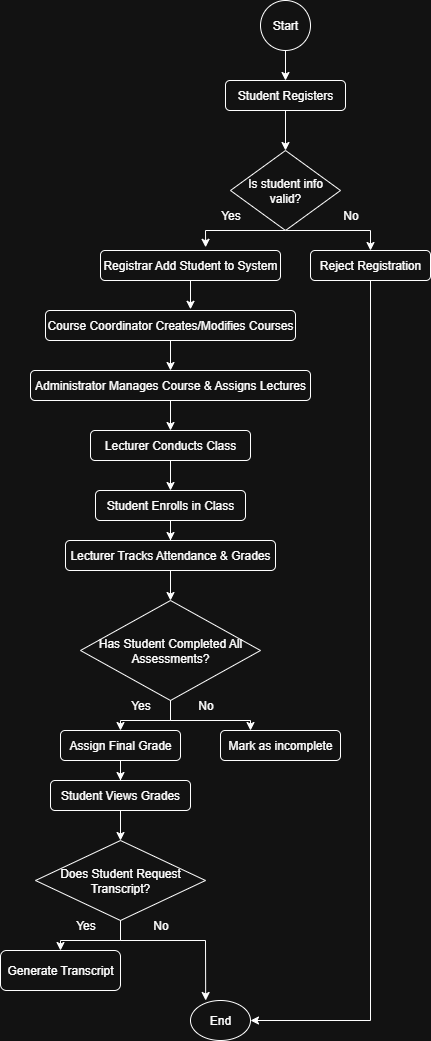

The diagram above was exported from draw.io. Its source (the exported page's mxGraphModel, read from the mxfile embedded in the PNG):
<mxGraphModel dx="1042" dy="527" grid="1" gridSize="10" guides="1" tooltips="1" connect="1" arrows="1" fold="1" page="1" pageScale="1" pageWidth="827" pageHeight="1169" math="0" shadow="0">
  <root>
    <mxCell id="0" />
    <mxCell id="1" parent="0" />
    <mxCell id="Cigept5JvPB4dpkRvvKv-32" value="" style="edgeStyle=orthogonalEdgeStyle;rounded=0;orthogonalLoop=1;jettySize=auto;html=1;" edge="1" parent="1" source="Cigept5JvPB4dpkRvvKv-1" target="Cigept5JvPB4dpkRvvKv-2">
      <mxGeometry relative="1" as="geometry" />
    </mxCell>
    <mxCell id="Cigept5JvPB4dpkRvvKv-1" value="Start" style="ellipse;whiteSpace=wrap;html=1;aspect=fixed;" vertex="1" parent="1">
      <mxGeometry x="380" y="30" width="50" height="50" as="geometry" />
    </mxCell>
    <mxCell id="Cigept5JvPB4dpkRvvKv-33" value="" style="edgeStyle=orthogonalEdgeStyle;rounded=0;orthogonalLoop=1;jettySize=auto;html=1;" edge="1" parent="1" source="Cigept5JvPB4dpkRvvKv-2" target="Cigept5JvPB4dpkRvvKv-14">
      <mxGeometry relative="1" as="geometry" />
    </mxCell>
    <mxCell id="Cigept5JvPB4dpkRvvKv-2" value="Student Registers" style="rounded=1;whiteSpace=wrap;html=1;" vertex="1" parent="1">
      <mxGeometry x="345" y="110" width="120" height="30" as="geometry" />
    </mxCell>
    <mxCell id="Cigept5JvPB4dpkRvvKv-3" value="Registrar Add Student to System" style="rounded=1;whiteSpace=wrap;html=1;" vertex="1" parent="1">
      <mxGeometry x="220" y="280" width="180" height="30" as="geometry" />
    </mxCell>
    <mxCell id="Cigept5JvPB4dpkRvvKv-37" value="" style="edgeStyle=orthogonalEdgeStyle;rounded=0;orthogonalLoop=1;jettySize=auto;html=1;" edge="1" parent="1" source="Cigept5JvPB4dpkRvvKv-4" target="Cigept5JvPB4dpkRvvKv-5">
      <mxGeometry relative="1" as="geometry" />
    </mxCell>
    <mxCell id="Cigept5JvPB4dpkRvvKv-4" value="Course Coordinator Creates/Modifies Courses" style="rounded=1;whiteSpace=wrap;html=1;" vertex="1" parent="1">
      <mxGeometry x="165" y="340" width="250" height="30" as="geometry" />
    </mxCell>
    <mxCell id="Cigept5JvPB4dpkRvvKv-38" value="" style="edgeStyle=orthogonalEdgeStyle;rounded=0;orthogonalLoop=1;jettySize=auto;html=1;" edge="1" parent="1" source="Cigept5JvPB4dpkRvvKv-5" target="Cigept5JvPB4dpkRvvKv-6">
      <mxGeometry relative="1" as="geometry" />
    </mxCell>
    <mxCell id="Cigept5JvPB4dpkRvvKv-5" value="Administrator Manages Course &amp;amp; Assigns Lectures" style="rounded=1;whiteSpace=wrap;html=1;" vertex="1" parent="1">
      <mxGeometry x="150" y="400" width="280" height="30" as="geometry" />
    </mxCell>
    <mxCell id="Cigept5JvPB4dpkRvvKv-39" value="" style="edgeStyle=orthogonalEdgeStyle;rounded=0;orthogonalLoop=1;jettySize=auto;html=1;" edge="1" parent="1" source="Cigept5JvPB4dpkRvvKv-6" target="Cigept5JvPB4dpkRvvKv-7">
      <mxGeometry relative="1" as="geometry" />
    </mxCell>
    <mxCell id="Cigept5JvPB4dpkRvvKv-6" value="Lecturer Conducts Class" style="rounded=1;whiteSpace=wrap;html=1;" vertex="1" parent="1">
      <mxGeometry x="210" y="460" width="160" height="30" as="geometry" />
    </mxCell>
    <mxCell id="Cigept5JvPB4dpkRvvKv-40" value="" style="edgeStyle=orthogonalEdgeStyle;rounded=0;orthogonalLoop=1;jettySize=auto;html=1;" edge="1" parent="1" source="Cigept5JvPB4dpkRvvKv-7" target="Cigept5JvPB4dpkRvvKv-16">
      <mxGeometry relative="1" as="geometry" />
    </mxCell>
    <mxCell id="Cigept5JvPB4dpkRvvKv-7" value="Student Enrolls in Class" style="rounded=1;whiteSpace=wrap;html=1;" vertex="1" parent="1">
      <mxGeometry x="215" y="520" width="150" height="30" as="geometry" />
    </mxCell>
    <mxCell id="Cigept5JvPB4dpkRvvKv-11" value="Yes" style="text;html=1;align=center;verticalAlign=middle;resizable=0;points=[];autosize=1;strokeColor=none;fillColor=none;" vertex="1" parent="1">
      <mxGeometry x="330" y="230" width="40" height="30" as="geometry" />
    </mxCell>
    <mxCell id="Cigept5JvPB4dpkRvvKv-13" value="No" style="text;html=1;align=center;verticalAlign=middle;resizable=0;points=[];autosize=1;strokeColor=none;fillColor=none;" vertex="1" parent="1">
      <mxGeometry x="450" y="230" width="40" height="30" as="geometry" />
    </mxCell>
    <mxCell id="Cigept5JvPB4dpkRvvKv-14" value="Is student info valid?" style="rhombus;whiteSpace=wrap;html=1;" vertex="1" parent="1">
      <mxGeometry x="350" y="180" width="110" height="80" as="geometry" />
    </mxCell>
    <mxCell id="Cigept5JvPB4dpkRvvKv-53" style="edgeStyle=orthogonalEdgeStyle;rounded=0;orthogonalLoop=1;jettySize=auto;html=1;entryX=1;entryY=0.5;entryDx=0;entryDy=0;" edge="1" parent="1" source="Cigept5JvPB4dpkRvvKv-15" target="Cigept5JvPB4dpkRvvKv-31">
      <mxGeometry relative="1" as="geometry">
        <mxPoint x="490" y="1053.199951171875" as="targetPoint" />
        <Array as="points">
          <mxPoint x="490" y="1050" />
        </Array>
      </mxGeometry>
    </mxCell>
    <mxCell id="Cigept5JvPB4dpkRvvKv-15" value="Reject Registration" style="rounded=1;whiteSpace=wrap;html=1;" vertex="1" parent="1">
      <mxGeometry x="430" y="280" width="120" height="30" as="geometry" />
    </mxCell>
    <mxCell id="Cigept5JvPB4dpkRvvKv-41" value="" style="edgeStyle=orthogonalEdgeStyle;rounded=0;orthogonalLoop=1;jettySize=auto;html=1;" edge="1" parent="1" source="Cigept5JvPB4dpkRvvKv-16" target="Cigept5JvPB4dpkRvvKv-17">
      <mxGeometry relative="1" as="geometry" />
    </mxCell>
    <mxCell id="Cigept5JvPB4dpkRvvKv-16" value="Lecturer Tracks Attendance &amp; Grades" style="rounded=1;whiteSpace=wrap;html=1;" vertex="1" parent="1">
      <mxGeometry x="185" y="570" width="210" height="30" as="geometry" />
    </mxCell>
    <mxCell id="Cigept5JvPB4dpkRvvKv-18" style="edgeStyle=orthogonalEdgeStyle;rounded=0;orthogonalLoop=1;jettySize=auto;html=1;entryX=0.5;entryY=0;entryDx=0;entryDy=0;" edge="1" parent="1" source="Cigept5JvPB4dpkRvvKv-17" target="Cigept5JvPB4dpkRvvKv-22">
      <mxGeometry relative="1" as="geometry">
        <mxPoint x="310" y="1030" as="targetPoint" />
      </mxGeometry>
    </mxCell>
    <mxCell id="Cigept5JvPB4dpkRvvKv-17" value="Has Student Completed All Assessments?" style="rhombus;whiteSpace=wrap;html=1;" vertex="1" parent="1">
      <mxGeometry x="200" y="630" width="180" height="100" as="geometry" />
    </mxCell>
    <mxCell id="Cigept5JvPB4dpkRvvKv-20" value="Yes" style="text;html=1;align=center;verticalAlign=middle;resizable=0;points=[];autosize=1;strokeColor=none;fillColor=none;" vertex="1" parent="1">
      <mxGeometry x="240" y="720" width="40" height="30" as="geometry" />
    </mxCell>
    <mxCell id="Cigept5JvPB4dpkRvvKv-21" value="No" style="text;html=1;align=center;verticalAlign=middle;resizable=0;points=[];autosize=1;strokeColor=none;fillColor=none;" vertex="1" parent="1">
      <mxGeometry x="305" y="720" width="40" height="30" as="geometry" />
    </mxCell>
    <mxCell id="Cigept5JvPB4dpkRvvKv-43" value="" style="edgeStyle=orthogonalEdgeStyle;rounded=0;orthogonalLoop=1;jettySize=auto;html=1;" edge="1" parent="1" source="Cigept5JvPB4dpkRvvKv-22" target="Cigept5JvPB4dpkRvvKv-24">
      <mxGeometry relative="1" as="geometry" />
    </mxCell>
    <mxCell id="Cigept5JvPB4dpkRvvKv-22" value="Assign Final Grade" style="rounded=1;whiteSpace=wrap;html=1;" vertex="1" parent="1">
      <mxGeometry x="180" y="760" width="120" height="30" as="geometry" />
    </mxCell>
    <mxCell id="Cigept5JvPB4dpkRvvKv-23" value="Mark as incomplete" style="rounded=1;whiteSpace=wrap;html=1;" vertex="1" parent="1">
      <mxGeometry x="340" y="760" width="120" height="30" as="geometry" />
    </mxCell>
    <mxCell id="Cigept5JvPB4dpkRvvKv-45" value="" style="edgeStyle=orthogonalEdgeStyle;rounded=0;orthogonalLoop=1;jettySize=auto;html=1;" edge="1" parent="1" source="Cigept5JvPB4dpkRvvKv-24" target="Cigept5JvPB4dpkRvvKv-25">
      <mxGeometry relative="1" as="geometry" />
    </mxCell>
    <mxCell id="Cigept5JvPB4dpkRvvKv-24" value="Student Views Grades" style="rounded=1;whiteSpace=wrap;html=1;" vertex="1" parent="1">
      <mxGeometry x="170" y="810" width="140" height="30" as="geometry" />
    </mxCell>
    <mxCell id="Cigept5JvPB4dpkRvvKv-49" value="" style="edgeStyle=orthogonalEdgeStyle;rounded=0;orthogonalLoop=1;jettySize=auto;html=1;" edge="1" parent="1" source="Cigept5JvPB4dpkRvvKv-25" target="Cigept5JvPB4dpkRvvKv-30">
      <mxGeometry relative="1" as="geometry" />
    </mxCell>
    <mxCell id="Cigept5JvPB4dpkRvvKv-25" value="Does Student Request Transcript?" style="rhombus;whiteSpace=wrap;html=1;" vertex="1" parent="1">
      <mxGeometry x="155" y="870" width="170" height="80" as="geometry" />
    </mxCell>
    <mxCell id="Cigept5JvPB4dpkRvvKv-28" value="Yes" style="text;html=1;align=center;verticalAlign=middle;resizable=0;points=[];autosize=1;strokeColor=none;fillColor=none;" vertex="1" parent="1">
      <mxGeometry x="185" y="940" width="40" height="30" as="geometry" />
    </mxCell>
    <mxCell id="Cigept5JvPB4dpkRvvKv-29" value="No" style="text;html=1;align=center;verticalAlign=middle;resizable=0;points=[];autosize=1;" vertex="1" parent="1">
      <mxGeometry x="260" y="940" width="40" height="30" as="geometry" />
    </mxCell>
    <mxCell id="Cigept5JvPB4dpkRvvKv-30" value="Generate Transcript" style="rounded=1;whiteSpace=wrap;html=1;" vertex="1" parent="1">
      <mxGeometry x="120" y="980" width="120" height="40" as="geometry" />
    </mxCell>
    <mxCell id="Cigept5JvPB4dpkRvvKv-31" value="End" style="ellipse;whiteSpace=wrap;html=1;" vertex="1" parent="1">
      <mxGeometry x="310" y="1030" width="60" height="40" as="geometry" />
    </mxCell>
    <mxCell id="Cigept5JvPB4dpkRvvKv-34" value="" style="endArrow=classic;html=1;rounded=0;exitX=0.5;exitY=1;exitDx=0;exitDy=0;entryX=0.584;entryY=-0.107;entryDx=0;entryDy=0;entryPerimeter=0;" edge="1" parent="1" source="Cigept5JvPB4dpkRvvKv-14" target="Cigept5JvPB4dpkRvvKv-3">
      <mxGeometry width="50" height="50" relative="1" as="geometry">
        <mxPoint x="390" y="280" as="sourcePoint" />
        <mxPoint x="440" y="230" as="targetPoint" />
        <Array as="points">
          <mxPoint x="325" y="260" />
        </Array>
      </mxGeometry>
    </mxCell>
    <mxCell id="Cigept5JvPB4dpkRvvKv-35" value="" style="endArrow=classic;html=1;rounded=0;exitX=0.5;exitY=1;exitDx=0;exitDy=0;entryX=0.5;entryY=0;entryDx=0;entryDy=0;" edge="1" parent="1" source="Cigept5JvPB4dpkRvvKv-14" target="Cigept5JvPB4dpkRvvKv-15">
      <mxGeometry width="50" height="50" relative="1" as="geometry">
        <mxPoint x="390" y="280" as="sourcePoint" />
        <mxPoint x="440" y="230" as="targetPoint" />
        <Array as="points">
          <mxPoint x="490" y="260" />
        </Array>
      </mxGeometry>
    </mxCell>
    <mxCell id="Cigept5JvPB4dpkRvvKv-48" value="" style="endArrow=classic;html=1;rounded=0;exitX=0.5;exitY=1;exitDx=0;exitDy=0;entryX=0.25;entryY=0;entryDx=0;entryDy=0;" edge="1" parent="1" source="Cigept5JvPB4dpkRvvKv-17" target="Cigept5JvPB4dpkRvvKv-23">
      <mxGeometry width="50" height="50" relative="1" as="geometry">
        <mxPoint x="420" y="640" as="sourcePoint" />
        <mxPoint x="470" y="590" as="targetPoint" />
        <Array as="points">
          <mxPoint x="290" y="750" />
          <mxPoint x="370" y="750" />
        </Array>
      </mxGeometry>
    </mxCell>
    <mxCell id="Cigept5JvPB4dpkRvvKv-50" value="" style="endArrow=classic;html=1;rounded=0;exitX=0.5;exitY=1;exitDx=0;exitDy=0;entryX=0.253;entryY=0;entryDx=0;entryDy=0;entryPerimeter=0;" edge="1" parent="1" source="Cigept5JvPB4dpkRvvKv-25" target="Cigept5JvPB4dpkRvvKv-31">
      <mxGeometry width="50" height="50" relative="1" as="geometry">
        <mxPoint x="420" y="1120" as="sourcePoint" />
        <mxPoint x="470" y="1070" as="targetPoint" />
        <Array as="points">
          <mxPoint x="240" y="970" />
          <mxPoint x="325" y="970" />
        </Array>
      </mxGeometry>
    </mxCell>
    <mxCell id="Cigept5JvPB4dpkRvvKv-52" value="" style="endArrow=classic;html=1;rounded=0;exitX=0.5;exitY=1;exitDx=0;exitDy=0;entryX=0.58;entryY=-0.04;entryDx=0;entryDy=0;entryPerimeter=0;" edge="1" parent="1" source="Cigept5JvPB4dpkRvvKv-3" target="Cigept5JvPB4dpkRvvKv-4">
      <mxGeometry width="50" height="50" relative="1" as="geometry">
        <mxPoint x="420" y="260" as="sourcePoint" />
        <mxPoint x="470" y="210" as="targetPoint" />
      </mxGeometry>
    </mxCell>
  </root>
</mxGraphModel>